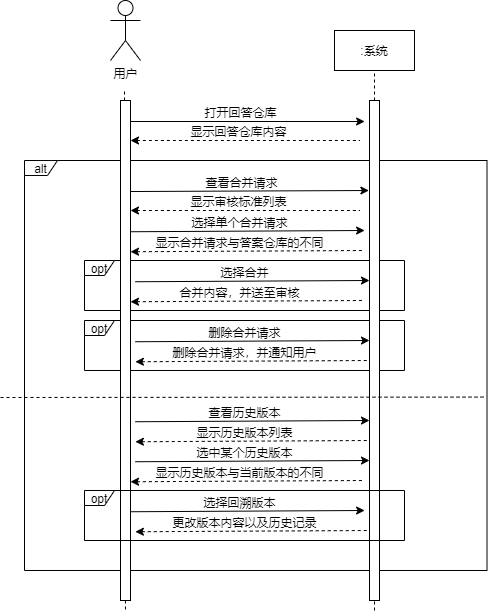

The diagram above was exported from draw.io. Its source (the exported page's mxGraphModel, read from the mxfile embedded in the PNG):
<mxGraphModel dx="1038" dy="448" grid="1" gridSize="10" guides="1" tooltips="1" connect="1" arrows="1" fold="1" page="1" pageScale="1" pageWidth="1169" pageHeight="1654" math="0" shadow="0">
  <root>
    <mxCell id="0" />
    <mxCell id="1" parent="0" />
    <mxCell id="OWSN-CZCIrc3oOWVqMO1-31" value="alt" style="shape=umlFrame;whiteSpace=wrap;html=1;width=33;height=15;" parent="1" vertex="1">
      <mxGeometry x="230" y="710" width="462.5" height="410" as="geometry" />
    </mxCell>
    <mxCell id="MyK9WIWGON_DW8jsLbEi-4" value="opt" style="shape=umlFrame;whiteSpace=wrap;html=1;width=30;height=15;" parent="1" vertex="1">
      <mxGeometry x="290" y="870" width="320" height="50" as="geometry" />
    </mxCell>
    <mxCell id="MyK9WIWGON_DW8jsLbEi-3" value="opt" style="shape=umlFrame;whiteSpace=wrap;html=1;width=30;height=15;" parent="1" vertex="1">
      <mxGeometry x="290" y="810" width="320" height="50" as="geometry" />
    </mxCell>
    <mxCell id="OWSN-CZCIrc3oOWVqMO1-1" value="用户" style="shape=umlActor;verticalLabelPosition=bottom;verticalAlign=top;html=1;outlineConnect=0;" parent="1" vertex="1">
      <mxGeometry x="316" y="550" width="30" height="60" as="geometry" />
    </mxCell>
    <mxCell id="OWSN-CZCIrc3oOWVqMO1-2" value="" style="endArrow=none;dashed=1;html=1;" parent="1" source="OWSN-CZCIrc3oOWVqMO1-6" edge="1">
      <mxGeometry width="50" height="50" relative="1" as="geometry">
        <mxPoint x="330" y="1002.13330078125" as="sourcePoint" />
        <mxPoint x="330" y="640" as="targetPoint" />
      </mxGeometry>
    </mxCell>
    <mxCell id="OWSN-CZCIrc3oOWVqMO1-4" value=":系统" style="rounded=0;whiteSpace=wrap;html=1;" parent="1" vertex="1">
      <mxGeometry x="540" y="580" width="80" height="40" as="geometry" />
    </mxCell>
    <mxCell id="OWSN-CZCIrc3oOWVqMO1-5" value="" style="endArrow=none;dashed=1;html=1;entryX=0.5;entryY=1;entryDx=0;entryDy=0;" parent="1" source="OWSN-CZCIrc3oOWVqMO1-8" target="OWSN-CZCIrc3oOWVqMO1-4" edge="1">
      <mxGeometry width="50" height="50" relative="1" as="geometry">
        <mxPoint x="669.67" y="1002.13330078125" as="sourcePoint" />
        <mxPoint x="669.67" y="640" as="targetPoint" />
      </mxGeometry>
    </mxCell>
    <mxCell id="OWSN-CZCIrc3oOWVqMO1-6" value="" style="rounded=0;whiteSpace=wrap;html=1;" parent="1" vertex="1">
      <mxGeometry x="326" y="650" width="10" height="500" as="geometry" />
    </mxCell>
    <mxCell id="OWSN-CZCIrc3oOWVqMO1-7" value="" style="endArrow=none;dashed=1;html=1;exitX=0.5;exitY=1;exitDx=0;exitDy=0;" parent="1" source="OWSN-CZCIrc3oOWVqMO1-6" edge="1">
      <mxGeometry width="50" height="50" relative="1" as="geometry">
        <mxPoint x="329" y="1030" as="sourcePoint" />
        <mxPoint x="331" y="1160" as="targetPoint" />
      </mxGeometry>
    </mxCell>
    <mxCell id="OWSN-CZCIrc3oOWVqMO1-8" value="" style="rounded=0;whiteSpace=wrap;html=1;" parent="1" vertex="1">
      <mxGeometry x="575" y="650" width="10" height="500" as="geometry" />
    </mxCell>
    <mxCell id="OWSN-CZCIrc3oOWVqMO1-9" value="" style="endArrow=none;dashed=1;html=1;entryX=0.5;entryY=1;entryDx=0;entryDy=0;" parent="1" target="OWSN-CZCIrc3oOWVqMO1-8" edge="1">
      <mxGeometry width="50" height="50" relative="1" as="geometry">
        <mxPoint x="580" y="1160" as="sourcePoint" />
        <mxPoint x="670" y="620" as="targetPoint" />
      </mxGeometry>
    </mxCell>
    <mxCell id="OWSN-CZCIrc3oOWVqMO1-12" value="" style="endArrow=classic;html=1;exitX=1.027;exitY=0.206;exitDx=0;exitDy=0;exitPerimeter=0;entryX=-0.033;entryY=0.203;entryDx=0;entryDy=0;entryPerimeter=0;" parent="1" edge="1">
      <mxGeometry width="50" height="50" relative="1" as="geometry">
        <mxPoint x="336" y="741.02" as="sourcePoint" />
        <mxPoint x="574.4000000000001" y="740" as="targetPoint" />
      </mxGeometry>
    </mxCell>
    <mxCell id="OWSN-CZCIrc3oOWVqMO1-14" value="查看合并请求" style="edgeLabel;html=1;align=center;verticalAlign=middle;resizable=0;points=[];" parent="OWSN-CZCIrc3oOWVqMO1-12" vertex="1" connectable="0">
      <mxGeometry x="-0.066" y="1" relative="1" as="geometry">
        <mxPoint y="-8.48" as="offset" />
      </mxGeometry>
    </mxCell>
    <mxCell id="OWSN-CZCIrc3oOWVqMO1-15" value="" style="endArrow=classic;html=1;exitX=1.4;exitY=0.226;exitDx=0;exitDy=0;exitPerimeter=0;entryX=-0.087;entryY=0.222;entryDx=0;entryDy=0;entryPerimeter=0;" parent="1" edge="1">
      <mxGeometry width="50" height="50" relative="1" as="geometry">
        <mxPoint x="336" y="671" as="sourcePoint" />
        <mxPoint x="570.1299999999999" y="671" as="targetPoint" />
      </mxGeometry>
    </mxCell>
    <mxCell id="OWSN-CZCIrc3oOWVqMO1-16" value="打开回答仓库" style="edgeLabel;html=1;align=center;verticalAlign=middle;resizable=0;points=[];" parent="OWSN-CZCIrc3oOWVqMO1-15" vertex="1" connectable="0">
      <mxGeometry x="-0.066" y="1" relative="1" as="geometry">
        <mxPoint y="-8.48" as="offset" />
      </mxGeometry>
    </mxCell>
    <mxCell id="OWSN-CZCIrc3oOWVqMO1-17" value="" style="endArrow=none;html=1;exitX=1.4;exitY=0.226;exitDx=0;exitDy=0;exitPerimeter=0;dashed=1;startArrow=classic;startFill=1;endFill=0;" parent="1" edge="1">
      <mxGeometry width="50" height="50" relative="1" as="geometry">
        <mxPoint x="336" y="760" as="sourcePoint" />
        <mxPoint x="565.13" y="760" as="targetPoint" />
      </mxGeometry>
    </mxCell>
    <mxCell id="OWSN-CZCIrc3oOWVqMO1-18" value="显示审核标准列表" style="edgeLabel;html=1;align=center;verticalAlign=middle;resizable=0;points=[];" parent="OWSN-CZCIrc3oOWVqMO1-17" vertex="1" connectable="0">
      <mxGeometry x="-0.066" y="1" relative="1" as="geometry">
        <mxPoint y="-8.48" as="offset" />
      </mxGeometry>
    </mxCell>
    <mxCell id="OWSN-CZCIrc3oOWVqMO1-19" value="" style="endArrow=classic;html=1;exitX=1.4;exitY=0.226;exitDx=0;exitDy=0;exitPerimeter=0;entryX=-0.087;entryY=0.222;entryDx=0;entryDy=0;entryPerimeter=0;" parent="1" edge="1">
      <mxGeometry width="50" height="50" relative="1" as="geometry">
        <mxPoint x="336" y="781.24" as="sourcePoint" />
        <mxPoint x="570.1299999999999" y="780" as="targetPoint" />
      </mxGeometry>
    </mxCell>
    <mxCell id="OWSN-CZCIrc3oOWVqMO1-20" value="选择单个合并请求" style="edgeLabel;html=1;align=center;verticalAlign=middle;resizable=0;points=[];" parent="OWSN-CZCIrc3oOWVqMO1-19" vertex="1" connectable="0">
      <mxGeometry x="-0.066" y="1" relative="1" as="geometry">
        <mxPoint y="-8.48" as="offset" />
      </mxGeometry>
    </mxCell>
    <mxCell id="OWSN-CZCIrc3oOWVqMO1-21" value="" style="endArrow=none;html=1;exitX=1.4;exitY=0.226;exitDx=0;exitDy=0;exitPerimeter=0;entryX=-0.087;entryY=0.222;entryDx=0;entryDy=0;entryPerimeter=0;dashed=1;startArrow=classic;startFill=1;endFill=0;" parent="1" edge="1">
      <mxGeometry width="50" height="50" relative="1" as="geometry">
        <mxPoint x="336" y="801.2399999999998" as="sourcePoint" />
        <mxPoint x="570.1299999999999" y="800" as="targetPoint" />
      </mxGeometry>
    </mxCell>
    <mxCell id="OWSN-CZCIrc3oOWVqMO1-22" value="显示合并请求与答案仓库的不同" style="edgeLabel;html=1;align=center;verticalAlign=middle;resizable=0;points=[];" parent="OWSN-CZCIrc3oOWVqMO1-21" vertex="1" connectable="0">
      <mxGeometry x="-0.066" y="1" relative="1" as="geometry">
        <mxPoint y="-8.48" as="offset" />
      </mxGeometry>
    </mxCell>
    <mxCell id="OWSN-CZCIrc3oOWVqMO1-23" value="" style="endArrow=classic;html=1;exitX=1.4;exitY=0.226;exitDx=0;exitDy=0;exitPerimeter=0;entryX=-0.087;entryY=0.222;entryDx=0;entryDy=0;entryPerimeter=0;" parent="1" edge="1">
      <mxGeometry width="50" height="50" relative="1" as="geometry">
        <mxPoint x="340.87" y="831.24" as="sourcePoint" />
        <mxPoint x="574.9999999999999" y="830" as="targetPoint" />
      </mxGeometry>
    </mxCell>
    <mxCell id="OWSN-CZCIrc3oOWVqMO1-24" value="选择合并" style="edgeLabel;html=1;align=center;verticalAlign=middle;resizable=0;points=[];" parent="OWSN-CZCIrc3oOWVqMO1-23" vertex="1" connectable="0">
      <mxGeometry x="-0.066" y="1" relative="1" as="geometry">
        <mxPoint y="-8.48" as="offset" />
      </mxGeometry>
    </mxCell>
    <mxCell id="OWSN-CZCIrc3oOWVqMO1-27" value="" style="endArrow=none;html=1;exitX=1.4;exitY=0.226;exitDx=0;exitDy=0;exitPerimeter=0;entryX=-0.087;entryY=0.222;entryDx=0;entryDy=0;entryPerimeter=0;dashed=1;startArrow=classic;startFill=1;endFill=0;" parent="1" edge="1">
      <mxGeometry width="50" height="50" relative="1" as="geometry">
        <mxPoint x="336" y="851.2399999999998" as="sourcePoint" />
        <mxPoint x="570.1299999999999" y="850" as="targetPoint" />
      </mxGeometry>
    </mxCell>
    <mxCell id="OWSN-CZCIrc3oOWVqMO1-28" value="合并内容，并送至审核" style="edgeLabel;html=1;align=center;verticalAlign=middle;resizable=0;points=[];" parent="OWSN-CZCIrc3oOWVqMO1-27" vertex="1" connectable="0">
      <mxGeometry x="-0.066" y="1" relative="1" as="geometry">
        <mxPoint y="-8.48" as="offset" />
      </mxGeometry>
    </mxCell>
    <mxCell id="OWSN-CZCIrc3oOWVqMO1-32" value="" style="endArrow=none;dashed=1;html=1;entryX=0.999;entryY=0.577;entryDx=0;entryDy=0;entryPerimeter=0;" parent="1" target="OWSN-CZCIrc3oOWVqMO1-31" edge="1">
      <mxGeometry width="50" height="50" relative="1" as="geometry">
        <mxPoint x="206" y="947" as="sourcePoint" />
        <mxPoint x="520" y="780" as="targetPoint" />
      </mxGeometry>
    </mxCell>
    <mxCell id="MyK9WIWGON_DW8jsLbEi-1" value="" style="endArrow=none;html=1;exitX=1.4;exitY=0.226;exitDx=0;exitDy=0;exitPerimeter=0;dashed=1;startArrow=classic;startFill=1;endFill=0;" parent="1" edge="1">
      <mxGeometry width="50" height="50" relative="1" as="geometry">
        <mxPoint x="335.9999999999999" y="690" as="sourcePoint" />
        <mxPoint x="565.13" y="690" as="targetPoint" />
      </mxGeometry>
    </mxCell>
    <mxCell id="MyK9WIWGON_DW8jsLbEi-2" value="显示回答仓库内容" style="edgeLabel;html=1;align=center;verticalAlign=middle;resizable=0;points=[];" parent="MyK9WIWGON_DW8jsLbEi-1" vertex="1" connectable="0">
      <mxGeometry x="-0.066" y="1" relative="1" as="geometry">
        <mxPoint y="-8.48" as="offset" />
      </mxGeometry>
    </mxCell>
    <mxCell id="MyK9WIWGON_DW8jsLbEi-5" value="" style="endArrow=classic;html=1;exitX=1.4;exitY=0.226;exitDx=0;exitDy=0;exitPerimeter=0;entryX=-0.087;entryY=0.222;entryDx=0;entryDy=0;entryPerimeter=0;" parent="1" edge="1">
      <mxGeometry width="50" height="50" relative="1" as="geometry">
        <mxPoint x="340.8699999999999" y="891.24" as="sourcePoint" />
        <mxPoint x="575" y="890" as="targetPoint" />
      </mxGeometry>
    </mxCell>
    <mxCell id="MyK9WIWGON_DW8jsLbEi-6" value="删除合并请求" style="edgeLabel;html=1;align=center;verticalAlign=middle;resizable=0;points=[];" parent="MyK9WIWGON_DW8jsLbEi-5" vertex="1" connectable="0">
      <mxGeometry x="-0.066" y="1" relative="1" as="geometry">
        <mxPoint y="-8.48" as="offset" />
      </mxGeometry>
    </mxCell>
    <mxCell id="MyK9WIWGON_DW8jsLbEi-7" value="" style="endArrow=none;html=1;exitX=1.4;exitY=0.226;exitDx=0;exitDy=0;exitPerimeter=0;entryX=-0.087;entryY=0.222;entryDx=0;entryDy=0;entryPerimeter=0;dashed=1;startArrow=classic;startFill=1;endFill=0;" parent="1" edge="1">
      <mxGeometry width="50" height="50" relative="1" as="geometry">
        <mxPoint x="340.87" y="911.2399999999998" as="sourcePoint" />
        <mxPoint x="575.0000000000001" y="910" as="targetPoint" />
      </mxGeometry>
    </mxCell>
    <mxCell id="MyK9WIWGON_DW8jsLbEi-8" value="删除合并请求，并通知用户" style="edgeLabel;html=1;align=center;verticalAlign=middle;resizable=0;points=[];" parent="MyK9WIWGON_DW8jsLbEi-7" vertex="1" connectable="0">
      <mxGeometry x="-0.066" y="1" relative="1" as="geometry">
        <mxPoint y="-8.48" as="offset" />
      </mxGeometry>
    </mxCell>
    <mxCell id="MyK9WIWGON_DW8jsLbEi-9" value="" style="endArrow=classic;html=1;exitX=1.4;exitY=0.226;exitDx=0;exitDy=0;exitPerimeter=0;entryX=-0.087;entryY=0.222;entryDx=0;entryDy=0;entryPerimeter=0;" parent="1" edge="1">
      <mxGeometry width="50" height="50" relative="1" as="geometry">
        <mxPoint x="340.8699999999999" y="971.24" as="sourcePoint" />
        <mxPoint x="575" y="970" as="targetPoint" />
      </mxGeometry>
    </mxCell>
    <mxCell id="MyK9WIWGON_DW8jsLbEi-10" value="查看历史版本" style="edgeLabel;html=1;align=center;verticalAlign=middle;resizable=0;points=[];" parent="MyK9WIWGON_DW8jsLbEi-9" vertex="1" connectable="0">
      <mxGeometry x="-0.066" y="1" relative="1" as="geometry">
        <mxPoint y="-8.48" as="offset" />
      </mxGeometry>
    </mxCell>
    <mxCell id="MyK9WIWGON_DW8jsLbEi-11" value="" style="endArrow=none;html=1;exitX=1.4;exitY=0.226;exitDx=0;exitDy=0;exitPerimeter=0;entryX=-0.087;entryY=0.222;entryDx=0;entryDy=0;entryPerimeter=0;dashed=1;startArrow=classic;startFill=1;endFill=0;" parent="1" edge="1">
      <mxGeometry width="50" height="50" relative="1" as="geometry">
        <mxPoint x="340.8699999999999" y="991.2399999999998" as="sourcePoint" />
        <mxPoint x="575" y="990" as="targetPoint" />
      </mxGeometry>
    </mxCell>
    <mxCell id="MyK9WIWGON_DW8jsLbEi-12" value="显示历史版本列表" style="edgeLabel;html=1;align=center;verticalAlign=middle;resizable=0;points=[];" parent="MyK9WIWGON_DW8jsLbEi-11" vertex="1" connectable="0">
      <mxGeometry x="-0.066" y="1" relative="1" as="geometry">
        <mxPoint y="-8.48" as="offset" />
      </mxGeometry>
    </mxCell>
    <mxCell id="MyK9WIWGON_DW8jsLbEi-13" value="" style="endArrow=classic;html=1;exitX=1.4;exitY=0.226;exitDx=0;exitDy=0;exitPerimeter=0;entryX=-0.087;entryY=0.222;entryDx=0;entryDy=0;entryPerimeter=0;" parent="1" edge="1">
      <mxGeometry width="50" height="50" relative="1" as="geometry">
        <mxPoint x="340.8699999999999" y="1011.24" as="sourcePoint" />
        <mxPoint x="575" y="1010" as="targetPoint" />
      </mxGeometry>
    </mxCell>
    <mxCell id="MyK9WIWGON_DW8jsLbEi-14" value="选中某个历史版本" style="edgeLabel;html=1;align=center;verticalAlign=middle;resizable=0;points=[];" parent="MyK9WIWGON_DW8jsLbEi-13" vertex="1" connectable="0">
      <mxGeometry x="-0.066" y="1" relative="1" as="geometry">
        <mxPoint y="-8.48" as="offset" />
      </mxGeometry>
    </mxCell>
    <mxCell id="MyK9WIWGON_DW8jsLbEi-15" value="" style="endArrow=none;html=1;exitX=1.4;exitY=0.226;exitDx=0;exitDy=0;exitPerimeter=0;entryX=-0.087;entryY=0.222;entryDx=0;entryDy=0;entryPerimeter=0;dashed=1;startArrow=classic;startFill=1;endFill=0;" parent="1" edge="1">
      <mxGeometry width="50" height="50" relative="1" as="geometry">
        <mxPoint x="335.9999999999999" y="1031.2399999999998" as="sourcePoint" />
        <mxPoint x="570.13" y="1030" as="targetPoint" />
      </mxGeometry>
    </mxCell>
    <mxCell id="MyK9WIWGON_DW8jsLbEi-16" value="显示历史版本与当前版本的不同" style="edgeLabel;html=1;align=center;verticalAlign=middle;resizable=0;points=[];" parent="MyK9WIWGON_DW8jsLbEi-15" vertex="1" connectable="0">
      <mxGeometry x="-0.066" y="1" relative="1" as="geometry">
        <mxPoint y="-8.48" as="offset" />
      </mxGeometry>
    </mxCell>
    <mxCell id="MyK9WIWGON_DW8jsLbEi-17" value="opt" style="shape=umlFrame;whiteSpace=wrap;html=1;width=30;height=15;" parent="1" vertex="1">
      <mxGeometry x="290" y="1040" width="320" height="50" as="geometry" />
    </mxCell>
    <mxCell id="MyK9WIWGON_DW8jsLbEi-18" value="" style="endArrow=classic;html=1;exitX=1.4;exitY=0.226;exitDx=0;exitDy=0;exitPerimeter=0;entryX=-0.087;entryY=0.222;entryDx=0;entryDy=0;entryPerimeter=0;" parent="1" edge="1">
      <mxGeometry width="50" height="50" relative="1" as="geometry">
        <mxPoint x="335.9999999999999" y="1061.24" as="sourcePoint" />
        <mxPoint x="570.13" y="1060" as="targetPoint" />
      </mxGeometry>
    </mxCell>
    <mxCell id="MyK9WIWGON_DW8jsLbEi-19" value="选择回溯版本" style="edgeLabel;html=1;align=center;verticalAlign=middle;resizable=0;points=[];" parent="MyK9WIWGON_DW8jsLbEi-18" vertex="1" connectable="0">
      <mxGeometry x="-0.066" y="1" relative="1" as="geometry">
        <mxPoint y="-8.48" as="offset" />
      </mxGeometry>
    </mxCell>
    <mxCell id="MyK9WIWGON_DW8jsLbEi-20" value="" style="endArrow=none;html=1;exitX=1.4;exitY=0.226;exitDx=0;exitDy=0;exitPerimeter=0;entryX=-0.087;entryY=0.222;entryDx=0;entryDy=0;entryPerimeter=0;dashed=1;startArrow=classic;startFill=1;endFill=0;" parent="1" edge="1">
      <mxGeometry width="50" height="50" relative="1" as="geometry">
        <mxPoint x="340.87" y="1081.2399999999998" as="sourcePoint" />
        <mxPoint x="575.0000000000001" y="1080" as="targetPoint" />
      </mxGeometry>
    </mxCell>
    <mxCell id="MyK9WIWGON_DW8jsLbEi-21" value="更改版本内容以及历史记录" style="edgeLabel;html=1;align=center;verticalAlign=middle;resizable=0;points=[];" parent="MyK9WIWGON_DW8jsLbEi-20" vertex="1" connectable="0">
      <mxGeometry x="-0.066" y="1" relative="1" as="geometry">
        <mxPoint y="-8.48" as="offset" />
      </mxGeometry>
    </mxCell>
  </root>
</mxGraphModel>